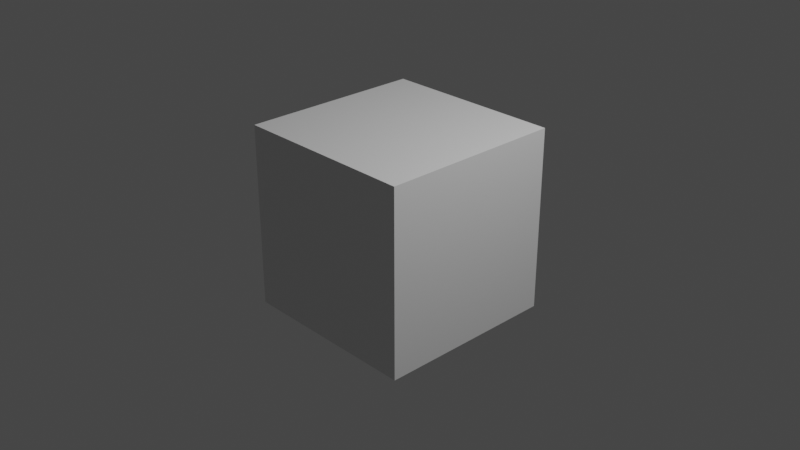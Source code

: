 # Source: test.blend  (saved by Blender 2.80.75; exported with 4.5.12 LTS)
import bpy
from mathutils import Matrix  # noqa: F401  (used for matrix-valued properties, if any)

bpy.ops.wm.read_factory_settings(use_empty=True)
scene = bpy.context.scene
scene.name = 'Scene'

# ---- collections
col_collection = bpy.data.collections.new('Collection'); scene.collection.children.link(col_collection)

# ---- materials (node trees are filled in below, after node groups)
mat_material = bpy.data.materials.new('Material')
mat_material.alpha_threshold = 0.0
mat_material.use_transparent_shadow = False
mat_material.line_color = (0.0, 0.0, 0.0, 1.0)

# ---- material node trees
mat_material.use_nodes = True; mat_material.node_tree.nodes.clear()
_N = mat_material.node_tree.nodes; _L = mat_material.node_tree.links
n0 = _N.new('ShaderNodeOutputMaterial'); n0.name = 'Material Output'; n0.location = (300, 300)
n1 = _N.new('ShaderNodeBsdfPrincipled'); n1.name = 'Principled BSDF'; n1.location = (10, 300)
n1.distribution = 'GGX'
n1.subsurface_method = 'BURLEY'
n1.inputs[2].default_value = 0.4
n1.inputs[3].default_value = 1.45
n1.inputs[27].default_value = (0.0, 0.0, 0.0, 1.0)
n1.inputs[28].default_value = 1.0
_L.new(n1.outputs[0], n0.inputs[0])
n0.is_active_output = True

# ---- world
world_world = bpy.data.worlds.new('World'); scene.world = world_world
world_world.use_nodes = True; world_world.node_tree.nodes.clear()
_N = world_world.node_tree.nodes; _L = world_world.node_tree.links
n0 = _N.new('ShaderNodeOutputWorld'); n0.name = 'World Output'; n0.location = (300, 300)
n1 = _N.new('ShaderNodeBackground'); n1.name = 'Background'; n1.location = (10, 300)
n1.inputs[0].default_value = (0.05088, 0.05088, 0.05088, 1.0)
_L.new(n1.outputs[0], n0.inputs[0])
n0.is_active_output = True
world_world.color = (0.05088, 0.05088, 0.05088)
world_world.use_sun_shadow = False
world_world.sun_shadow_jitter_overblur = 0.0

# ---- cameras
cam_camera = bpy.data.cameras.new('Camera')
cam_camera.clip_end = 100.0
cam_camera.ortho_scale = 7.314

# ---- lights
light_light = bpy.data.lights.new('Light', 'POINT')
light_light.transmission_factor = 0.0
light_light.energy = 1000.0
light_light.shadow_soft_size = 0.1
light_light.shadow_maximum_resolution = 0.006
light_light.use_absolute_resolution = True

# ---- meshes
me_cube = bpy.data.meshes.new('Cube')
me_cube.from_pydata([(1.0, 1.0, 1.0), (1.0, 1.0, -1.0), (1.0, -1.0, 1.0), (1.0, -1.0, -1.0), (-1.0, 1.0, 1.0), (-1.0, 1.0, -1.0), (-1.0, -1.0, 1.0), (-1.0, -1.0, -1.0)], [], [(0, 4, 6, 2), (3, 2, 6, 7), (7, 6, 4, 5), (5, 1, 3, 7), (1, 0, 2, 3), (5, 4, 0, 1)])
_uv = me_cube.uv_layers.new(name='UVMap')
_uv.uv.foreach_set('vector', [0.375, 0.0, 0.625, 0.0, 0.625, 0.25, 0.375, 0.25, 0.375, 0.25, 0.625, 0.25, 0.625, 0.5, 0.375, 0.5, 0.375, 0.5, 0.625, 0.5, 0.625, 0.75, 0.375, 0.75, 0.375, 0.75, 0.625, 0.75, 0.625, 1.0, 0.375, 1.0, 0.125, 0.5, 0.375, 0.5, 0.375, 0.75, 0.125, 0.75, 0.625, 0.5, 0.875, 0.5, 0.875, 0.75, 0.625, 0.75])
me_cube.materials.append(mat_material)
me_cube.use_remesh_preserve_volume = False
me_cube.use_remesh_preserve_attributes = False
me_cube.use_mirror_vertex_groups = False
me_cube.update()

# ---- objects
ob_cube = bpy.data.objects.new('Cube', me_cube)
ob_light = bpy.data.objects.new('Light', light_light)
ob_camera = bpy.data.objects.new('Camera', cam_camera)

# ---- transforms, parenting, visibility, modifiers, constraints
ob_cube.location = (0.0, 0.0, 0.0)
ob_cube.lock_rotations_4d = False
ob_cube.empty_display_type = 'ARROWS'
ob_cube.lineart.crease_threshold = 0.0
ob_light.location = (4.076, 1.005, 5.904)
ob_light.rotation_euler = (0.6503, 0.05522, 1.866)
ob_light.lock_rotations_4d = False
ob_light.empty_display_type = 'ARROWS'
ob_light.color = (0.0, 0.0, 0.0, 0.0)
ob_light.lineart.crease_threshold = 0.0
ob_camera.location = (7.359, -6.926, 4.958)
ob_camera.rotation_euler = (1.109, 0.0, 0.8149)
ob_camera.lock_rotations_4d = False
ob_camera.empty_display_type = 'ARROWS'
ob_camera.color = (0.0, 0.0, 0.0, 0.0)
ob_camera.display_type = 'WIRE'
ob_camera.lineart.crease_threshold = 0.0

# ---- collection membership
col_collection.objects.link(ob_cube)
col_collection.objects.link(ob_light)
col_collection.objects.link(ob_camera)

# ---- scene / render settings (as saved in the file)
scene.camera = ob_camera
scene.frame_start = 1; scene.frame_end = 250; scene.frame_set(1)
scene.render.engine = 'BLENDER_EEVEE_NEXT'
scene.cycles.use_denoising = False
scene.cycles.samples = 128
scene.cycles.sampling_pattern = 'TABULATED_SOBOL'
scene.cycles.use_adaptive_sampling = False
scene.cycles.use_light_tree = False
scene.view_settings.view_transform = 'Filmic'
bpy.context.view_layer.update()
